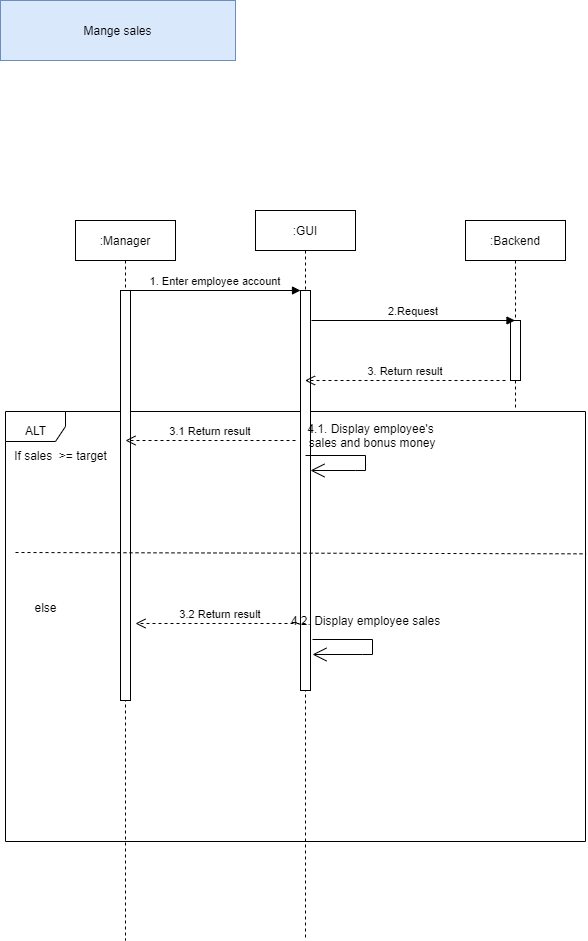

The diagram above was exported from draw.io. Its source (the exported page's mxGraphModel, read from the mxfile embedded in the PNG):
<mxGraphModel dx="1038" dy="528" grid="1" gridSize="10" guides="1" tooltips="1" connect="1" arrows="1" fold="1" page="1" pageScale="1" pageWidth="850" pageHeight="1100" math="0" shadow="0">
  <root>
    <mxCell id="0" />
    <mxCell id="1" parent="0" />
    <mxCell id="2HQYygVJZ1h6OBpWXIKo-6" value="" style="shape=umlFrame;whiteSpace=wrap;html=1;" parent="1" vertex="1">
      <mxGeometry x="80" y="431" width="580" height="430" as="geometry" />
    </mxCell>
    <mxCell id="2HQYygVJZ1h6OBpWXIKo-7" value=":Manager" style="shape=umlLifeline;perimeter=lifelinePerimeter;container=1;collapsible=0;recursiveResize=0;rounded=0;shadow=0;strokeWidth=1;size=40;" parent="1" vertex="1">
      <mxGeometry x="150" y="240" width="100" height="720" as="geometry" />
    </mxCell>
    <mxCell id="2HQYygVJZ1h6OBpWXIKo-8" value="" style="points=[];perimeter=orthogonalPerimeter;rounded=0;shadow=0;strokeWidth=1;" parent="2HQYygVJZ1h6OBpWXIKo-7" vertex="1">
      <mxGeometry x="45" y="70" width="10" height="410" as="geometry" />
    </mxCell>
    <mxCell id="2HQYygVJZ1h6OBpWXIKo-11" value=":GUI" style="shape=umlLifeline;perimeter=lifelinePerimeter;container=1;collapsible=0;recursiveResize=0;rounded=0;shadow=0;strokeWidth=1;" parent="1" vertex="1">
      <mxGeometry x="330" y="230" width="100" height="730" as="geometry" />
    </mxCell>
    <mxCell id="2HQYygVJZ1h6OBpWXIKo-12" value="" style="points=[];perimeter=orthogonalPerimeter;rounded=0;shadow=0;strokeWidth=1;" parent="2HQYygVJZ1h6OBpWXIKo-11" vertex="1">
      <mxGeometry x="45" y="80" width="10" height="400" as="geometry" />
    </mxCell>
    <mxCell id="2HQYygVJZ1h6OBpWXIKo-14" value="1. Enter employee account" style="verticalAlign=bottom;endArrow=block;entryX=0;entryY=0;shadow=0;strokeWidth=1;" parent="1" source="2HQYygVJZ1h6OBpWXIKo-8" target="2HQYygVJZ1h6OBpWXIKo-12" edge="1">
      <mxGeometry relative="1" as="geometry">
        <mxPoint x="305" y="320" as="sourcePoint" />
      </mxGeometry>
    </mxCell>
    <mxCell id="2HQYygVJZ1h6OBpWXIKo-17" value=":Backend" style="shape=umlLifeline;perimeter=lifelinePerimeter;container=1;collapsible=0;recursiveResize=0;rounded=0;shadow=0;strokeWidth=1;" parent="1" vertex="1">
      <mxGeometry x="540" y="240" width="100" height="190" as="geometry" />
    </mxCell>
    <mxCell id="2HQYygVJZ1h6OBpWXIKo-18" value="" style="points=[];perimeter=orthogonalPerimeter;rounded=0;shadow=0;strokeWidth=1;" parent="2HQYygVJZ1h6OBpWXIKo-17" vertex="1">
      <mxGeometry x="45" y="100" width="10" height="60" as="geometry" />
    </mxCell>
    <mxCell id="2HQYygVJZ1h6OBpWXIKo-19" value="2.Request" style="verticalAlign=bottom;endArrow=block;shadow=0;strokeWidth=1;" parent="1" target="2HQYygVJZ1h6OBpWXIKo-17" edge="1">
      <mxGeometry relative="1" as="geometry">
        <mxPoint x="386" y="340" as="sourcePoint" />
        <mxPoint x="556" y="340.0000000000001" as="targetPoint" />
      </mxGeometry>
    </mxCell>
    <mxCell id="2HQYygVJZ1h6OBpWXIKo-20" value="3. Return result" style="verticalAlign=bottom;endArrow=open;dashed=1;endSize=8;shadow=0;strokeWidth=1;" parent="1" target="2HQYygVJZ1h6OBpWXIKo-11" edge="1">
      <mxGeometry relative="1" as="geometry">
        <mxPoint x="420" y="400" as="targetPoint" />
        <mxPoint x="580" y="400" as="sourcePoint" />
      </mxGeometry>
    </mxCell>
    <mxCell id="2HQYygVJZ1h6OBpWXIKo-22" value="If sales &amp;nbsp;&amp;gt;= target" style="text;html=1;align=center;verticalAlign=middle;resizable=0;points=[];autosize=1;strokeColor=none;fillColor=none;" parent="1" vertex="1">
      <mxGeometry x="80" y="465" width="110" height="20" as="geometry" />
    </mxCell>
    <mxCell id="2HQYygVJZ1h6OBpWXIKo-23" value="3.1 Return result" style="verticalAlign=bottom;endArrow=open;dashed=1;endSize=8;shadow=0;strokeWidth=1;" parent="1" edge="1">
      <mxGeometry relative="1" as="geometry">
        <mxPoint x="200" y="460" as="targetPoint" />
        <mxPoint x="370" y="460" as="sourcePoint" />
      </mxGeometry>
    </mxCell>
    <mxCell id="2HQYygVJZ1h6OBpWXIKo-24" value="" style="endArrow=open;endFill=1;endSize=12;html=1;rounded=0;" parent="1" target="2HQYygVJZ1h6OBpWXIKo-12" edge="1">
      <mxGeometry width="160" relative="1" as="geometry">
        <mxPoint x="380" y="475" as="sourcePoint" />
        <mxPoint x="550" y="475" as="targetPoint" />
        <Array as="points">
          <mxPoint x="440" y="475" />
          <mxPoint x="440" y="490" />
          <mxPoint x="430" y="490" />
        </Array>
      </mxGeometry>
    </mxCell>
    <mxCell id="2HQYygVJZ1h6OBpWXIKo-25" value="" style="endArrow=open;endFill=1;endSize=12;html=1;rounded=0;" parent="1" edge="1">
      <mxGeometry width="160" relative="1" as="geometry">
        <mxPoint x="387" y="659" as="sourcePoint" />
        <mxPoint x="387" y="674" as="targetPoint" />
        <Array as="points">
          <mxPoint x="447" y="659" />
          <mxPoint x="447" y="674" />
          <mxPoint x="437" y="674" />
        </Array>
      </mxGeometry>
    </mxCell>
    <mxCell id="2HQYygVJZ1h6OBpWXIKo-26" value="4.1. Display employee's&lt;br&gt;&amp;nbsp;sales and bonus money" style="text;html=1;align=center;verticalAlign=middle;resizable=0;points=[];autosize=1;strokeColor=none;fillColor=none;" parent="1" vertex="1">
      <mxGeometry x="370" y="440" width="150" height="30" as="geometry" />
    </mxCell>
    <mxCell id="2HQYygVJZ1h6OBpWXIKo-27" value="4.2. Display employee sales" style="text;html=1;align=center;verticalAlign=middle;resizable=0;points=[];autosize=1;strokeColor=none;fillColor=none;" parent="1" vertex="1">
      <mxGeometry x="360" y="630" width="160" height="20" as="geometry" />
    </mxCell>
    <mxCell id="2HQYygVJZ1h6OBpWXIKo-29" value="else" style="text;html=1;align=center;verticalAlign=middle;resizable=0;points=[];autosize=1;strokeColor=none;fillColor=none;" parent="1" vertex="1">
      <mxGeometry x="100" y="617" width="40" height="20" as="geometry" />
    </mxCell>
    <mxCell id="2HQYygVJZ1h6OBpWXIKo-30" value="3.2 Return result" style="verticalAlign=bottom;endArrow=open;dashed=1;endSize=8;shadow=0;strokeWidth=1;" parent="1" edge="1">
      <mxGeometry relative="1" as="geometry">
        <mxPoint x="210" y="643" as="targetPoint" />
        <mxPoint x="380" y="643" as="sourcePoint" />
      </mxGeometry>
    </mxCell>
    <mxCell id="2HQYygVJZ1h6OBpWXIKo-31" value="Mange sales" style="rounded=0;whiteSpace=wrap;html=1;fillColor=#dae8fc;strokeColor=#6c8ebf;" parent="1" vertex="1">
      <mxGeometry x="75" y="20" width="235" height="60" as="geometry" />
    </mxCell>
    <mxCell id="2HQYygVJZ1h6OBpWXIKo-38" value="" style="endArrow=none;dashed=1;html=1;rounded=0;entryX=1.001;entryY=0.438;entryDx=0;entryDy=0;entryPerimeter=0;" parent="1" edge="1">
      <mxGeometry width="50" height="50" relative="1" as="geometry">
        <mxPoint x="90" y="572" as="sourcePoint" />
        <mxPoint x="660.5799999999999" y="573.3400000000001" as="targetPoint" />
      </mxGeometry>
    </mxCell>
    <mxCell id="2HQYygVJZ1h6OBpWXIKo-47" value="ALT" style="text;html=1;align=center;verticalAlign=middle;resizable=0;points=[];autosize=1;strokeColor=none;fillColor=none;" parent="1" vertex="1">
      <mxGeometry x="90" y="440" width="40" height="20" as="geometry" />
    </mxCell>
  </root>
</mxGraphModel>